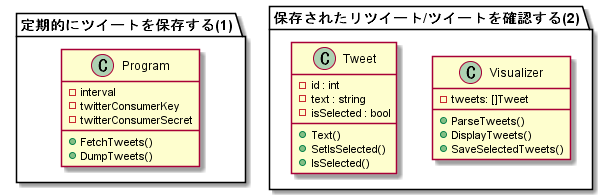

The diagram above was rendered by PlantUML. Its source (embedded in the PNG):
@startuml

' https://plantuml.com/ja/class-diagram

package "定期的にツイートを保存する(1)" {
    class Program {
        - interval
        - twitterConsumerKey
        - twitterConsumerSecret
        + FetchTweets()
        + DumpTweets()
    }
}

package "保存されたリツイート/ツイートを確認する(2)" {
    class Visualizer {
        - tweets: []Tweet
        + ParseTweets()
        + DisplayTweets()
        + SaveSelectedTweets()
    }

    class Tweet {
        - id : int
        - text : string
        - isSelected : bool
        + Text()
        + SetIsSelected()
        + IsSelected()
    }
}
@enduml